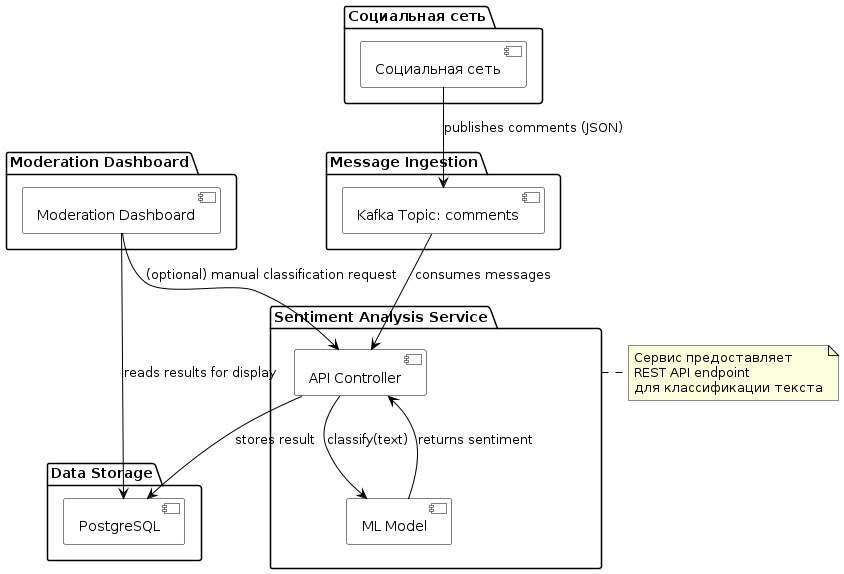

The diagram above was rendered by PlantUML. Its source (embedded in the PNG):
@startuml
!define RECTANGLE class
skinparam component {
  BackgroundColor White
  BorderColor Black
  ArrowColor Black
}

package "Социальная сеть" as SN {
  [Социальная сеть] as SN_INST
}

package "Message Ingestion" as ING {
  [Kafka Topic: comments] as KAFKA
}

package "Sentiment Analysis Service" as SAS {
  [API Controller] as API
  [ML Model] as ML
  
  API --> ML : classify(text)
  ML --> API : returns sentiment
}

package "Data Storage" as DS {
  [PostgreSQL] as DB
}

package "Moderation Dashboard" as MD {
  [Moderation Dashboard] as MD_INST
}

SN_INST --> KAFKA : publishes comments (JSON)
KAFKA --> API : consumes messages
API --> DB : stores result
MD_INST --> DB : reads results for display
MD_INST --> API : (optional) manual classification request

note right of SAS
  Сервис предоставляет
  REST API endpoint
  для классификации текста
end note
@enduml